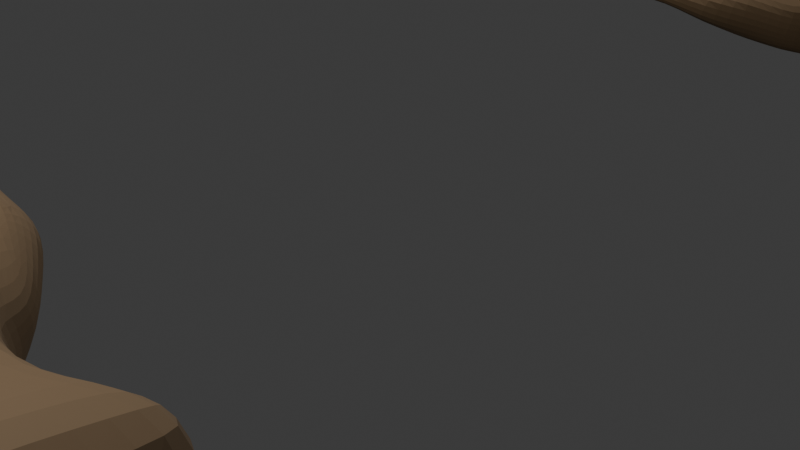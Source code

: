 # Source: hands.blend  (saved by Blender 4.5.90; exported with 4.5.12 LTS)
import bpy
from mathutils import Matrix  # noqa: F401  (used for matrix-valued properties, if any)

bpy.ops.wm.read_factory_settings(use_empty=True)
scene = bpy.context.scene
scene.name = 'Scene'

# ---- collections
col_collection = bpy.data.collections.new('Collection'); scene.collection.children.link(col_collection)

# ---- materials (node trees are filled in below, after node groups)
mat_material = bpy.data.materials.new('Material')
mat_material.alpha_threshold = 0.0
mat_material.roughness = 0.5
mat_material.line_color = (0.0, 0.0, 0.0, 1.0)

# ---- material node trees
mat_material.use_nodes = True; mat_material.node_tree.nodes.clear()
_N = mat_material.node_tree.nodes; _L = mat_material.node_tree.links
n0 = _N.new('ShaderNodeOutputMaterial'); n0.name = 'Material Output'; n0.location = (200, 100)
n1 = _N.new('ShaderNodeBsdfPrincipled'); n1.name = 'Principled BSDF'; n1.location = (-184, 218)
n1.inputs[0].default_value = (0.1964, 0.1239, 0.06038, 1.0)
n1.inputs[2].default_value = 0.8564
n1.inputs[3].default_value = 1.45
n1.inputs[13].default_value = 0.6818
_L.new(n1.outputs[0], n0.inputs[0])
n0.is_active_output = True

# ---- world
world_world = bpy.data.worlds.new('World'); scene.world = world_world
world_world.use_nodes = True; world_world.node_tree.nodes.clear()
_N = world_world.node_tree.nodes; _L = world_world.node_tree.links
n0 = _N.new('ShaderNodeOutputWorld'); n0.name = 'World Output'; n0.location = (200, 100)
n1 = _N.new('ShaderNodeBackground'); n1.name = 'Background'; n1.location = (-200, 100)
n1.inputs[0].default_value = (0.05088, 0.05088, 0.05088, 1.0)
_L.new(n1.outputs[0], n0.inputs[0])
n0.is_active_output = True
world_world.color = (0.05088, 0.05088, 0.05088)
world_world.sun_shadow_jitter_overblur = 0.0

# ---- cameras
cam_camera = bpy.data.cameras.new('Camera')
cam_camera.clip_end = 100.0
cam_camera.ortho_scale = 7.314

# ---- lights
light_light = bpy.data.lights.new('Light', 'POINT')
light_light.energy = 1000.0
light_light.shadow_soft_size = 0.1

# ---- meshes
me_cube = bpy.data.meshes.new('Cube')
me_cube.from_pydata([(2.663, 7.047, 0.352), (2.642, 7.047, -0.4633), (2.663, 5.047, 0.352), (2.642, 5.047, -0.4633), (-0.0353, 7.398, 0.5954), (-0.007085, 7.385, -0.2958), (-0.04037, 5.047, 0.5954), (-0.01397, 5.047, -0.2958), (0.06338, 6.263, -0.3259), (1.146, 7.341, -0.3425), (2.663, 7.342, -0.1022), (0.06921, 4.827, 0.0752), (2.663, 5.047, -0.1022), (-0.04037, 7.521, -0.155), (0.6082, 4.854, 0.4895), (2.663, 6.047, 0.352), (0.5818, 4.854, -0.2839), (0.03476, 6.257, 0.634), (1.173, 7.341, 0.352), (2.642, 6.047, -0.4633), (1.173, 7.637, -0.1022), (1.146, 6.047, -0.3425), (-0.2353, 6.288, -0.1632), (0.9061, 4.865, -0.1022), (1.173, 6.047, 0.5679), (3.73, 7.607, -0.1022), (3.73, 7.607, -0.7858), (3.73, 4.486, -0.1022), (3.73, 4.486, -0.7858), (3.73, 6.047, 1.008), (3.73, 4.486, 0.5814), (3.73, 6.047, -1.212), (3.73, 7.607, 0.5814), (4.249, 6.047, -0.1022), (1.47, 4.809, -0.4755), (1.771, 7.341, 0.352), (1.792, 7.341, -0.5341), (1.45, 4.809, 0.5206), (1.771, 7.637, -0.1022), (1.939, 6.047, -0.5341), (1.918, 6.047, 0.352), (0.5674, 7.194, -0.4816), (0.5865, 4.899, 0.352), (0.5674, 4.899, -0.2068), (0.5865, 7.371, 0.352), (0.5674, 7.594, -0.1022), (0.5674, 6.047, -0.4816), (1.204, 4.915, 0.1207), (0.5865, 6.116, 0.5679), (0.09564, 6.926, 0.634), (2.642, 6.547, -0.4633), (-0.01397, 6.91, -0.2958), (2.663, 6.547, 0.352), (1.146, 6.694, -0.3425), (0.09564, 6.926, -0.1702), (1.173, 6.694, 0.5679), (3.73, 6.827, -1.065), (3.73, 6.827, 0.8608), (4.249, 6.827, -0.1022), (1.918, 6.694, 0.352), (1.939, 6.694, -0.5341), (0.5865, 6.728, 0.5679), (0.5674, 6.62, -0.4816), (0.05063, 5.632, -0.2958), (2.663, 5.547, 0.352), (0.02476, 5.626, 0.5954), (2.642, 5.547, -0.4633), (1.146, 5.399, -0.3425), (0.02476, 5.626, -0.155), (1.173, 5.399, 0.5679), (3.73, 5.266, 0.8608), (3.73, 5.266, -1.065), (4.249, 5.266, -0.1022), (1.918, 5.399, 0.352), (1.939, 5.399, -0.5341), (0.5674, 5.473, -0.4816), (0.5865, 5.473, 0.5679), (-0.04055, 7.439, -0.155), (1.921, 4.995, 0.352), (1.923, 4.998, -0.4886), (1.904, 4.88, -0.1022), (1.178, 4.342, 0.2727), (0.8681, 4.219, 0.3269), (1.323, 4.288, -0.003158), (0.7443, 3.968, 0.09647), (0.6459, 4.044, -0.1708), (1.113, 4.46, -0.3338), (1.784, 4.646, 0.06959), (1.629, 4.531, -0.1436), (1.565, 4.649, -0.4116), (-0.2104, 4.623, 0.04951), (-0.03732, 4.492, 0.01076), (-0.132, 4.681, 0.3847), (0.1072, 4.081, 0.1221), (0.02672, 4.051, 0.05889), (0.1004, 4.233, 0.38), (-0.9129, 4.118, 0.2209), (-0.7906, 4.149, -0.1059), (-0.8564, 4.16, 0.299), (-0.757, 3.808, 0.2055), (-0.8285, 3.786, 0.01142), (-0.6808, 3.862, 0.3882), (1.061, 4.504, 0.5131), (1.278, 4.611, 0.4576), (0.03445, 4.409, 0.3825), (0.7358, 4.445, 0.5193), (-0.9226, 7.028, 0.2737), (-0.9254, 7.493, 0.2737), (-0.8972, 7.48, -0.2681), (-0.8962, 7.028, -0.2681), (-0.9226, 7.028, -0.06236), (-0.9307, 7.534, -0.06236), (-1.466, 7.102, 0.1139), (-1.492, 7.533, 0.1139), (-1.464, 7.519, -0.2046), (-1.44, 7.104, -0.2046), (-1.466, 7.102, -0.09806), (-1.495, 7.575, -0.09806), (-2.065, 7.055, 0.07534), (-2.091, 7.487, 0.07534), (-2.063, 7.473, -0.288), (-2.039, 7.057, -0.288), (-2.065, 7.055, -0.1366), (-2.094, 7.528, -0.1366), (-1.456, 6.915, -0.1583), (-1.456, 6.338, -0.1583), (-1.493, 6.397, -0.07058), (-1.425, 6.323, 0.4064), (-1.425, 6.9, 0.4064), (-1.425, 6.9, -0.06426), (-2.33, 6.904, -0.2896), (-2.33, 6.431, -0.2896), (-2.35, 6.431, -0.1202), (-2.35, 6.431, 0.06798), (-2.35, 6.904, 0.06798), (-2.35, 6.904, -0.1202), (-2.919, 6.876, -0.3602), (-2.919, 6.399, -0.3602), (-2.944, 6.399, -0.1534), (-2.944, 6.399, 0.07627), (-2.944, 6.876, 0.07627), (-2.944, 6.876, -0.1534), (-2.02, 5.75, 0.3812), (-2.01, 6.233, 0.4197), (-2.02, 5.75, 0.07853), (-1.956, 6.264, 0.0703), (-1.981, 6.239, -0.2967), (-1.994, 5.755, -0.2666), (-2.724, 5.798, 0.2095), (-2.714, 6.207, 0.231), (-2.724, 5.706, 0.04952), (-2.66, 6.367, 0.0413), (-2.686, 6.263, -0.1679), (-2.699, 5.795, -0.1511), (-3.309, 5.901, 0.2428), (-3.302, 6.198, 0.2709), (-3.309, 5.833, 0.02277), (-3.263, 6.314, 0.01678), (-3.281, 6.239, -0.2501), (-3.291, 5.899, -0.2282), (-1.781, 5.611, -0.2748), (-1.846, 5.076, -0.2748), (-1.872, 5.074, -0.002658), (-1.872, 5.076, 0.2497), (-1.807, 5.605, 0.2497), (-1.807, 5.605, -0.002658), (-2.695, 5.722, -0.3182), (-2.76, 5.188, -0.3182), (-2.786, 5.185, -0.04602), (-2.786, 5.188, 0.2063), (-2.721, 5.717, 0.2063), (-2.721, 5.717, -0.04602)], [], [(76, 65, 6, 42), (47, 42, 6, 11), (5, 51, 109, 108), (74, 66, 3, 79, 34), (2, 12, 27, 30), (38, 35, 0, 10), (36, 38, 10, 1), (41, 45, 20, 9), (45, 44, 18, 20), (64, 2, 30, 70), (50, 1, 26, 56), (1, 10, 25, 26), (75, 67, 16, 43), (62, 53, 21, 46), (60, 50, 19, 39), (4, 77, 111, 107), (22, 8, 146, 145), (63, 68, 144, 147), (43, 47, 11, 7), (16, 34, 86, 85), (23, 16, 91, 90), (73, 69, 14, 37), (59, 55, 24, 40), (61, 49, 17, 48), (72, 70, 30, 27), (71, 72, 27, 28), (56, 58, 33, 31), (58, 57, 29, 33), (10, 0, 32, 25), (66, 19, 31, 71), (52, 15, 29, 57), (12, 3, 28, 27), (52, 59, 40, 15), (64, 73, 37, 78, 2), (12, 2, 78, 80), (3, 12, 80, 79), (53, 60, 39, 21), (9, 20, 38, 36), (20, 18, 35, 38), (67, 74, 34, 16), (55, 61, 48, 24), (16, 23, 47, 43), (51, 62, 46, 8), (63, 75, 43, 7), (13, 4, 44, 45), (5, 13, 45, 41), (23, 14, 42, 47), (69, 76, 42, 14), (5, 41, 62, 51), (18, 44, 61, 55), (9, 36, 60, 53), (0, 35, 59, 52), (0, 52, 57, 32), (25, 32, 57, 58), (26, 25, 58, 56), (44, 4, 49, 61), (35, 18, 55, 59), (49, 54, 129, 128), (36, 1, 50, 60), (41, 9, 53, 62), (19, 50, 56, 31), (22, 17, 127, 126), (24, 48, 76, 69), (8, 46, 75, 63), (21, 39, 74, 67), (15, 40, 73, 64), (3, 66, 71, 28), (31, 33, 72, 71), (33, 29, 70, 72), (40, 24, 69, 73), (7, 11, 162, 161), (68, 63, 160, 165), (46, 21, 67, 75), (15, 64, 70, 29), (39, 19, 66, 74), (48, 17, 65, 76), (77, 4, 13), (5, 77, 13), (34, 79, 89, 86), (80, 78, 87, 88), (86, 83, 84, 85), (83, 81, 82, 84), (88, 87, 81, 83), (89, 88, 83, 86), (37, 14, 102, 103), (79, 80, 88, 89), (78, 37, 103, 87), (82, 105, 104, 95), (93, 95, 101, 99), (90, 91, 97, 96), (84, 82, 95, 93), (16, 85, 94, 91), (14, 23, 90, 92), (85, 84, 93, 94), (96, 97, 100, 99), (98, 96, 99, 101), (92, 90, 96, 98), (95, 104, 98, 101), (91, 94, 100, 97), (94, 93, 99, 100), (103, 102, 82, 81), (104, 105, 14, 92), (105, 82, 102), (14, 105, 102), (110, 106, 112, 116), (107, 111, 117, 113), (54, 49, 106, 110), (77, 5, 108, 111), (49, 4, 107, 106), (51, 54, 110, 109), (115, 116, 122, 121), (117, 114, 120, 123), (108, 109, 115, 114), (111, 108, 114, 117), (109, 110, 116, 115), (106, 107, 113, 112), (122, 118, 119, 123), (121, 122, 123, 120), (112, 113, 119, 118), (113, 117, 123, 119), (116, 112, 118, 122), (114, 115, 121, 120), (124, 125, 131, 130), (126, 127, 133, 132), (54, 51, 124, 129), (8, 22, 126, 125), (51, 8, 125, 124), (17, 49, 128, 127), (131, 132, 138, 137), (133, 134, 140, 139), (129, 124, 130, 135), (127, 128, 134, 133), (125, 126, 132, 131), (128, 129, 135, 134), (137, 138, 141, 136), (138, 139, 140, 141), (134, 135, 141, 140), (132, 133, 139, 138), (130, 131, 137, 136), (135, 130, 136, 141), (146, 147, 153, 152), (147, 144, 150, 153), (68, 65, 142, 144), (8, 63, 147, 146), (65, 17, 143, 142), (17, 22, 145, 143), (149, 151, 157, 155), (150, 148, 154, 156), (145, 146, 152, 151), (142, 143, 149, 148), (144, 142, 148, 150), (143, 145, 151, 149), (159, 156, 157, 158), (156, 154, 155, 157), (153, 150, 156, 159), (152, 153, 159, 158), (151, 152, 158, 157), (148, 149, 155, 154), (163, 164, 170, 169), (164, 165, 171, 170), (63, 7, 161, 160), (6, 65, 164, 163), (65, 68, 165, 164), (11, 6, 163, 162), (168, 169, 170, 171), (167, 168, 171, 166), (162, 163, 169, 168), (165, 160, 166, 171), (161, 162, 168, 167), (160, 161, 167, 166), (98, 104, 92), (87, 103, 81)])
_uv = me_cube.uv_layers.new(name='UVMap')
_uv.uv.foreach_set('vector', [0.8125, 0.6875, 0.875, 0.6875, 0.875, 0.75, 0.8125, 0.75, 0.5, 0.9375, 0.625, 0.9375, 0.625, 1.0, 0.5, 1.0, 0.125, 0.5, 0.125, 0.5625, 0.125, 0.5625, 0.125, 0.5, 0.3125, 0.6875, 0.375, 0.6875, 0.375, 0.75, 0.3527, 0.75, 0.3125, 0.75, 0.625, 0.75, 0.5, 0.75, 0.5, 0.75, 0.625, 0.75, 0.5, 0.4375, 0.625, 0.4375, 0.625, 0.5, 0.5, 0.5, 0.375, 0.4375, 0.5, 0.4375, 0.5, 0.5, 0.375, 0.5, 0.375, 0.3125, 0.5, 0.3125, 0.5, 0.375, 0.375, 0.375, 0.5, 0.3125, 0.625, 0.3125, 0.625, 0.375, 0.5, 0.375, 0.625, 0.6875, 0.625, 0.75, 0.625, 0.75, 0.625, 0.6875, 0.375, 0.5625, 0.375, 0.5, 0.375, 0.5, 0.375, 0.5625, 0.375, 0.5, 0.5, 0.5, 0.5, 0.5, 0.375, 0.5, 0.1875, 0.6875, 0.25, 0.6875, 0.25, 0.75, 0.1875, 0.75, 0.1875, 0.5625, 0.25, 0.5625, 0.25, 0.625, 0.1875, 0.625, 0.3125, 0.5625, 0.375, 0.5625, 0.375, 0.625, 0.3125, 0.625, 0.625, 0.25, 0.5, 0.2254, 0.5, 0.2254, 0.625, 0.25, 0.5, 0.125, 0.375, 0.125, 0.375, 0.125, 0.5, 0.125, 0.375, 0.0625, 0.5, 0.0625, 0.5, 0.0625, 0.375, 0.0625, 0.375, 0.9375, 0.5, 0.9375, 0.5, 1.0, 0.375, 1.0, 0.25, 0.75, 0.3125, 0.75, 0.3125, 0.75, 0.25, 0.75, 0.5, 0.875, 0.375, 0.875, 0.375, 0.875, 0.5, 0.875, 0.6875, 0.6875, 0.75, 0.6875, 0.75, 0.75, 0.6875, 0.75, 0.6875, 0.5625, 0.75, 0.5625, 0.75, 0.625, 0.6875, 0.625, 0.8125, 0.5625, 0.875, 0.5625, 0.875, 0.625, 0.8125, 0.625, 0.5, 0.6875, 0.625, 0.6875, 0.625, 0.75, 0.5, 0.75, 0.375, 0.6875, 0.5, 0.6875, 0.5, 0.75, 0.375, 0.75, 0.375, 0.5625, 0.5, 0.5625, 0.5, 0.625, 0.375, 0.625, 0.5, 0.5625, 0.625, 0.5625, 0.625, 0.625, 0.5, 0.625, 0.5, 0.5, 0.625, 0.5, 0.625, 0.5, 0.5, 0.5, 0.375, 0.6875, 0.375, 0.625, 0.375, 0.625, 0.375, 0.6875, 0.625, 0.5625, 0.625, 0.625, 0.625, 0.625, 0.625, 0.5625, 0.5, 0.75, 0.375, 0.75, 0.375, 0.75, 0.5, 0.75, 0.625, 0.5625, 0.6875, 0.5625, 0.6875, 0.625, 0.625, 0.625, 0.625, 0.6875, 0.6875, 0.6875, 0.6875, 0.75, 0.6479, 0.75, 0.625, 0.75, 0.5, 0.75, 0.625, 0.75, 0.625, 0.7729, 0.5, 0.7744, 0.375, 0.75, 0.5, 0.75, 0.5, 0.7744, 0.375, 0.7723, 0.25, 0.5625, 0.3125, 0.5625, 0.3125, 0.625, 0.25, 0.625, 0.375, 0.375, 0.5, 0.375, 0.5, 0.4375, 0.375, 0.4375, 0.5, 0.375, 0.625, 0.375, 0.625, 0.4375, 0.5, 0.4375, 0.25, 0.6875, 0.3125, 0.6875, 0.3125, 0.75, 0.25, 0.75, 0.75, 0.5625, 0.8125, 0.5625, 0.8125, 0.625, 0.75, 0.625, 0.375, 0.875, 0.5, 0.875, 0.5, 0.9375, 0.375, 0.9375, 0.125, 0.5625, 0.1875, 0.5625, 0.1875, 0.625, 0.125, 0.625, 0.125, 0.6875, 0.1875, 0.6875, 0.1875, 0.75, 0.125, 0.75, 0.5, 0.25, 0.625, 0.25, 0.625, 0.3125, 0.5, 0.3125, 0.375, 0.25, 0.5, 0.25, 0.5, 0.3125, 0.375, 0.3125, 0.5, 0.875, 0.625, 0.875, 0.625, 0.9375, 0.5, 0.9375, 0.75, 0.6875, 0.8125, 0.6875, 0.8125, 0.75, 0.75, 0.75, 0.125, 0.5, 0.1875, 0.5, 0.1875, 0.5625, 0.125, 0.5625, 0.75, 0.5, 0.8125, 0.5, 0.8125, 0.5625, 0.75, 0.5625, 0.25, 0.5, 0.3125, 0.5, 0.3125, 0.5625, 0.25, 0.5625, 0.625, 0.5, 0.6875, 0.5, 0.6875, 0.5625, 0.625, 0.5625, 0.625, 0.5, 0.625, 0.5625, 0.625, 0.5625, 0.625, 0.5, 0.5, 0.5, 0.625, 0.5, 0.625, 0.5625, 0.5, 0.5625, 0.375, 0.5, 0.5, 0.5, 0.5, 0.5625, 0.375, 0.5625, 0.8125, 0.5, 0.875, 0.5, 0.875, 0.5625, 0.8125, 0.5625, 0.6875, 0.5, 0.75, 0.5, 0.75, 0.5625, 0.6875, 0.5625, 0.625, 0.1875, 0.5, 0.1875, 0.5, 0.1875, 0.625, 0.1875, 0.3125, 0.5, 0.375, 0.5, 0.375, 0.5625, 0.3125, 0.5625, 0.1875, 0.5, 0.25, 0.5, 0.25, 0.5625, 0.1875, 0.5625, 0.375, 0.625, 0.375, 0.5625, 0.375, 0.5625, 0.375, 0.625, 0.5, 0.125, 0.625, 0.125, 0.625, 0.125, 0.5, 0.125, 0.75, 0.625, 0.8125, 0.625, 0.8125, 0.6875, 0.75, 0.6875, 0.125, 0.625, 0.1875, 0.625, 0.1875, 0.6875, 0.125, 0.6875, 0.25, 0.625, 0.3125, 0.625, 0.3125, 0.6875, 0.25, 0.6875, 0.625, 0.625, 0.6875, 0.625, 0.6875, 0.6875, 0.625, 0.6875, 0.375, 0.75, 0.375, 0.6875, 0.375, 0.6875, 0.375, 0.75, 0.375, 0.625, 0.5, 0.625, 0.5, 0.6875, 0.375, 0.6875, 0.5, 0.625, 0.625, 0.625, 0.625, 0.6875, 0.5, 0.6875, 0.6875, 0.625, 0.75, 0.625, 0.75, 0.6875, 0.6875, 0.6875, 0.375, 1.0, 0.5, 1.0, 0.5, 1.0, 0.375, 1.0, 0.5, 0.0625, 0.375, 0.0625, 0.375, 0.0625, 0.5, 0.0625, 0.1875, 0.625, 0.25, 0.625, 0.25, 0.6875, 0.1875, 0.6875, 0.625, 0.625, 0.625, 0.6875, 0.625, 0.6875, 0.625, 0.625, 0.3125, 0.625, 0.375, 0.625, 0.375, 0.6875, 0.3125, 0.6875, 0.8125, 0.625, 0.875, 0.625, 0.875, 0.6875, 0.8125, 0.6875, 0.5, 0.2254, 0.625, 0.25, 0.5, 0.25, 0.375, 0.25, 0.5, 0.2254, 0.5, 0.25, 0.3125, 0.75, 0.3527, 0.75, 0.3527, 0.75, 0.3125, 0.75, 0.5, 0.7744, 0.625, 0.7729, 0.625, 0.7729, 0.5, 0.7744, 0.375, 0.8125, 0.5, 0.8125, 0.5, 0.875, 0.375, 0.875, 0.5, 0.8125, 0.625, 0.8125, 0.625, 0.875, 0.5, 0.875, 0.5, 0.7744, 0.625, 0.7729, 0.625, 0.8125, 0.5, 0.8125, 0.375, 0.7723, 0.5, 0.7744, 0.5, 0.8125, 0.375, 0.8125, 0.6875, 0.75, 0.75, 0.75, 0.75, 0.75, 0.6875, 0.75, 0.375, 0.7723, 0.5, 0.7744, 0.5, 0.7744, 0.375, 0.7723, 0.6479, 0.75, 0.6875, 0.75, 0.6875, 0.75, 0.6479, 0.75, 0.75, 0.75, 0.75, 0.75, 0.75, 0.75, 0.75, 0.75, 0.5, 0.875, 0.625, 0.875, 0.625, 0.875, 0.5, 0.875, 0.5, 0.875, 0.375, 0.875, 0.375, 0.875, 0.5, 0.875, 0.5, 0.875, 0.625, 0.875, 0.625, 0.875, 0.5, 0.875, 0.25, 0.75, 0.25, 0.75, 0.25, 0.75, 0.25, 0.75, 0.625, 0.875, 0.5, 0.875, 0.5, 0.875, 0.625, 0.875, 0.375, 0.875, 0.5, 0.875, 0.5, 0.875, 0.375, 0.875, 0.5, 0.875, 0.375, 0.875, 0.375, 0.875, 0.5, 0.875, 0.625, 0.875, 0.5, 0.875, 0.5, 0.875, 0.625, 0.875, 0.625, 0.875, 0.5, 0.875, 0.5, 0.875, 0.625, 0.875, 0.75, 0.75, 0.75, 0.75, 0.75, 0.75, 0.75, 0.75, 0.25, 0.75, 0.25, 0.75, 0.25, 0.75, 0.25, 0.75, 0.375, 0.875, 0.5, 0.875, 0.5, 0.875, 0.375, 0.875, 0.6875, 0.75, 0.75, 0.75, 0.75, 0.75, 0.6875, 0.75, 0.75, 0.75, 0.75, 0.75, 0.75, 0.75, 0.75, 0.75, 0.75, 0.75, 0.75, 0.75, 0.75, 0.75, 0.75, 0.75, 0.75, 0.75, 0.75, 0.75, 0.5, 0.1875, 0.625, 0.1875, 0.625, 0.1875, 0.5, 0.1875, 0.625, 0.25, 0.5, 0.2254, 0.5, 0.2254, 0.625, 0.25, 0.5, 0.1875, 0.625, 0.1875, 0.625, 0.1875, 0.5, 0.1875, 0.5, 0.2254, 0.375, 0.25, 0.375, 0.25, 0.5, 0.2254, 0.875, 0.5625, 0.875, 0.5, 0.875, 0.5, 0.875, 0.5625, 0.375, 0.1875, 0.5, 0.1875, 0.5, 0.1875, 0.375, 0.1875, 0.375, 0.1875, 0.5, 0.1875, 0.5, 0.1875, 0.375, 0.1875, 0.5, 0.2254, 0.375, 0.25, 0.375, 0.25, 0.5, 0.2254, 0.125, 0.5, 0.125, 0.5625, 0.125, 0.5625, 0.125, 0.5, 0.5, 0.2254, 0.375, 0.25, 0.375, 0.25, 0.5, 0.2254, 0.375, 0.1875, 0.5, 0.1875, 0.5, 0.1875, 0.375, 0.1875, 0.875, 0.5625, 0.875, 0.5, 0.875, 0.5, 0.875, 0.5625, 0.5, 0.1875, 0.625, 0.1875, 0.625, 0.25, 0.5, 0.2254, 0.375, 0.1875, 0.5, 0.1875, 0.5, 0.2254, 0.375, 0.25, 0.875, 0.5625, 0.875, 0.5, 0.875, 0.5, 0.875, 0.5625, 0.625, 0.25, 0.5, 0.2254, 0.5, 0.2254, 0.625, 0.25, 0.5, 0.1875, 0.625, 0.1875, 0.625, 0.1875, 0.5, 0.1875, 0.125, 0.5, 0.125, 0.5625, 0.125, 0.5625, 0.125, 0.5, 0.125, 0.5625, 0.125, 0.625, 0.125, 0.625, 0.125, 0.5625, 0.5, 0.125, 0.625, 0.125, 0.625, 0.125, 0.5, 0.125, 0.5, 0.1875, 0.375, 0.1875, 0.375, 0.1875, 0.5, 0.1875, 0.375, 0.125, 0.5, 0.125, 0.5, 0.125, 0.375, 0.125, 0.125, 0.5625, 0.125, 0.625, 0.125, 0.625, 0.125, 0.5625, 0.875, 0.625, 0.875, 0.5625, 0.875, 0.5625, 0.875, 0.625, 0.375, 0.125, 0.5, 0.125, 0.5, 0.125, 0.375, 0.125, 0.875, 0.625, 0.875, 0.5625, 0.875, 0.5625, 0.875, 0.625, 0.5, 0.1875, 0.375, 0.1875, 0.375, 0.1875, 0.5, 0.1875, 0.875, 0.625, 0.875, 0.5625, 0.875, 0.5625, 0.875, 0.625, 0.375, 0.125, 0.5, 0.125, 0.5, 0.125, 0.375, 0.125, 0.625, 0.1875, 0.5, 0.1875, 0.5, 0.1875, 0.625, 0.1875, 0.375, 0.125, 0.5, 0.125, 0.5, 0.1875, 0.375, 0.1875, 0.5, 0.125, 0.625, 0.125, 0.625, 0.1875, 0.5, 0.1875, 0.625, 0.1875, 0.5, 0.1875, 0.5, 0.1875, 0.625, 0.1875, 0.5, 0.125, 0.625, 0.125, 0.625, 0.125, 0.5, 0.125, 0.125, 0.5625, 0.125, 0.625, 0.125, 0.625, 0.125, 0.5625, 0.5, 0.1875, 0.375, 0.1875, 0.375, 0.1875, 0.5, 0.1875, 0.125, 0.625, 0.125, 0.6875, 0.125, 0.6875, 0.125, 0.625, 0.375, 0.0625, 0.5, 0.0625, 0.5, 0.0625, 0.375, 0.0625, 0.5, 0.0625, 0.625, 0.0625, 0.625, 0.0625, 0.5, 0.0625, 0.125, 0.625, 0.125, 0.6875, 0.125, 0.6875, 0.125, 0.625, 0.875, 0.6875, 0.875, 0.625, 0.875, 0.625, 0.875, 0.6875, 0.625, 0.125, 0.5, 0.125, 0.5, 0.125, 0.625, 0.125, 0.625, 0.125, 0.5, 0.125, 0.5, 0.125, 0.625, 0.125, 0.5, 0.0625, 0.625, 0.0625, 0.625, 0.0625, 0.5, 0.0625, 0.5, 0.125, 0.375, 0.125, 0.375, 0.125, 0.5, 0.125, 0.875, 0.6875, 0.875, 0.625, 0.875, 0.625, 0.875, 0.6875, 0.5, 0.0625, 0.625, 0.0625, 0.625, 0.0625, 0.5, 0.0625, 0.625, 0.125, 0.5, 0.125, 0.5, 0.125, 0.625, 0.125, 0.375, 0.0625, 0.5, 0.0625, 0.5, 0.125, 0.375, 0.125, 0.5, 0.0625, 0.625, 0.0625, 0.625, 0.125, 0.5, 0.125, 0.375, 0.0625, 0.5, 0.0625, 0.5, 0.0625, 0.375, 0.0625, 0.125, 0.625, 0.125, 0.6875, 0.125, 0.6875, 0.125, 0.625, 0.5, 0.125, 0.375, 0.125, 0.375, 0.125, 0.5, 0.125, 0.875, 0.6875, 0.875, 0.625, 0.875, 0.625, 0.875, 0.6875, 0.875, 0.75, 0.875, 0.6875, 0.875, 0.6875, 0.875, 0.75, 0.625, 0.0625, 0.5, 0.0625, 0.5, 0.0625, 0.625, 0.0625, 0.125, 0.6875, 0.125, 0.75, 0.125, 0.75, 0.125, 0.6875, 0.875, 0.75, 0.875, 0.6875, 0.875, 0.6875, 0.875, 0.75, 0.625, 0.0625, 0.5, 0.0625, 0.5, 0.0625, 0.625, 0.0625, 0.5, 1.0, 0.625, 1.0, 0.625, 1.0, 0.5, 1.0, 0.5, 0.0, 0.625, 0.0, 0.625, 0.0625, 0.5, 0.0625, 0.375, 0.0, 0.5, 0.0, 0.5, 0.0625, 0.375, 0.0625, 0.5, 1.0, 0.625, 1.0, 0.625, 1.0, 0.5, 1.0, 0.5, 0.0625, 0.375, 0.0625, 0.375, 0.0625, 0.5, 0.0625, 0.375, 1.0, 0.5, 1.0, 0.5, 1.0, 0.375, 1.0, 0.125, 0.6875, 0.125, 0.75, 0.125, 0.75, 0.125, 0.6875, 0.75, 0.75, 0.75, 0.75, 0.75, 0.75, 0.6479, 0.75, 0.6875, 0.75, 0.6875, 0.75])
me_cube.materials.append(mat_material)
me_cube.use_mirror_x = True
me_cube.use_mirror_vertex_groups = False
me_cube.update()
arm_metarig_001 = bpy.data.armatures.new('metarig.001')  # bones are not reproduced

# ---- objects
ob_cube = bpy.data.objects.new('Cube', me_cube)
ob_light = bpy.data.objects.new('Light', light_light)
ob_camera = bpy.data.objects.new('Camera', cam_camera)
ob_metarig = bpy.data.objects.new('metarig', arm_metarig_001)
ob_light_001 = bpy.data.objects.new('Light.001', light_light)

# ---- transforms, parenting, visibility, modifiers, constraints
ob_cube.parent = ob_metarig
ob_cube.matrix_parent_inverse = Matrix(((1.0, -0.0, -0.0, -3.548), (-0.0, 1.0, 0.0, 2.45), (-0.0, -0.0, 1.0, -2.627), (-0.0, 0.0, -0.0, 1.0)))
ob_cube.location = (0.0, 0.0, 1.486)
ob_cube.lock_rotations_4d = False
ob_cube.empty_display_type = 'ARROWS'
ob_cube.lineart.crease_threshold = 0.0
ob_cube.use_mesh_mirror_x = True
_vg = ob_cube.vertex_groups.new(name='Кость')
for _i, _w in zip([0, 1, 2, 3, 9, 10, 12, 15, 18, 19, 20, 25, 26, 27, 28, 29, 30, 31, 32, 33, 35, 36, 38, 39, 40, 50, 52, 56, 57, 58, 59, 60, 64, 66, 70, 71, 72, 73, 74, 78, 79, 80], [0.8009, 0.8081, 0.7639, 0.7596, 0.02777, 0.7893, 0.7569, 0.8907, 0.02683, 0.9031, 0.03551, 0.9343, 0.9324, 0.919, 0.9129, 0.9717, 0.9115, 0.9736, 0.9295, 0.9974, 0.1819, 0.185, 0.1795, 0.07023, 0.08459, 0.8593, 0.8516, 0.9584, 0.9562, 0.9724, 0.151, 0.1552, 0.8153, 0.7887, 0.9414, 0.9411, 0.9593, 0.06336, 0.1113, 0.09384, 0.1366, 0.1023]): _vg.add([_i], _w, 'REPLACE')
_vg = ob_cube.vertex_groups.new(name='Кость.001')
for _i, _w in zip([0, 1, 9, 10, 15, 18, 19, 20, 21, 24, 26, 32, 35, 36, 38, 39, 40, 50, 52, 53, 55, 59, 60, 64, 66, 73, 74], [0.07936, 0.06958, 0.03207, 0.06519, 0.07176, 0.04574, 0.06373, 0.03361, 0.03539, 0.08377, 0.00202, 0.006471, 0.1957, 0.2192, 0.1456, 0.8018, 0.7362, 0.08945, 0.08909, 0.04811, 0.06861, 0.5827, 0.5823, 0.01527, 0.04551, 0.1005, 0.1145]): _vg.add([_i], _w, 'REPLACE')
_vg = ob_cube.vertex_groups.new(name='Кость.002')
for _i, _w in zip([2, 3, 12, 27, 28, 30, 34, 37, 39, 40, 64, 66, 67, 69, 70, 71, 73, 74, 78, 79, 80, 86, 87, 88, 89, 103], [0.1408, 0.127, 0.1287, 0.03862, 0.04586, 0.05066, 0.1656, 0.1658, 0.03741, 0.07643, 0.1072, 0.152, 0.05876, 0.1325, 0.01457, 0.01986, 0.6558, 0.5464, 0.6025, 0.3159, 0.4223, 0.007808, 0.1459, 0.1051, 0.1092, 0.008871]): _vg.add([_i], _w, 'REPLACE')
_vg = ob_cube.vertex_groups.new(name='Кость.003')
for _i, _w in zip([2, 3, 12, 14, 16, 23, 27, 28, 34, 37, 42, 43, 47, 64, 67, 69, 73, 74, 75, 78, 79, 80, 81, 82, 83, 84, 85, 86, 87, 88, 89, 102, 103, 105], [0.06652, 0.08217, 0.09106, 0.1322, 0.586, 0.2426, 0.00126, 0.001013, 0.745, 0.664, 0.1191, 0.2443, 0.4807, 0.0112, 0.1161, 0.0411, 0.1054, 0.1349, 0.02057, 0.25, 0.4957, 0.447, 0.741, 0.09331, 0.5729, 0.07394, 0.1091, 0.7786, 0.7564, 0.7942, 0.8053, 0.4633, 0.8096, 0.06696]): _vg.add([_i], _w, 'REPLACE')
_vg = ob_cube.vertex_groups.new(name='Кость.004')
for _i, _w in zip([14, 16, 23, 37, 42, 43, 47, 69, 76, 81, 82, 83, 84, 85, 86, 87, 88, 89, 90, 92, 93, 95, 102, 103, 104, 105], [0.6877, 0.21, 0.608, 0.09435, 0.2647, 0.1029, 0.2867, 0.1015, 0.04094, 0.2263, 0.8721, 0.397, 0.8407, 0.7795, 0.1535, 0.05646, 0.0628, 0.01976, 0.001853, 0.03158, 0.009728, 0.01393, 0.5099, 0.1386, 0.03687, 0.8243]): _vg.add([_i], _w, 'REPLACE')
_vg = ob_cube.vertex_groups.new(name='Кость.005')
for _i, _w in zip([14, 16, 23, 82, 84, 85, 90, 91, 92, 93, 94, 95, 96, 97, 98, 99, 100, 101, 104, 105], [0.01031, 0.01538, 0.05366, 0.006616, 0.07855, 0.09172, 0.9591, 0.9547, 0.9443, 0.9678, 0.9795, 0.9644, 1.001, 0.9976, 0.9944, 0.9999, 0.9992, 0.9975, 0.9498, 0.08649]): _vg.add([_i], _w, 'REPLACE')
_vg = ob_cube.vertex_groups.new(name='Кость.006')
for _i, _w in zip([0, 1, 4, 5, 9, 10, 13, 18, 20, 21, 24, 25, 26, 32, 35, 36, 38, 40, 41, 44, 45, 46, 48, 49, 50, 51, 52, 53, 55, 59, 60, 61, 62, 77], [0.1077, 0.1122, 0.05587, 0.06453, 0.8576, 0.1351, 0.1291, 0.8508, 0.855, 0.05856, 0.09662, 0.02468, 0.0238, 0.0238, 0.5871, 0.5653, 0.6443, 0.007699, 0.8325, 0.8472, 0.8127, 0.09771, 0.1039, 0.05467, 0.02832, 0.05603, 0.03892, 0.8289, 0.7786, 0.2111, 0.2224, 0.7801, 0.7823, 0.001433]): _vg.add([_i], _w, 'REPLACE')
_vg = ob_cube.vertex_groups.new(name='Кость.010')
for _i, _w in zip([4, 5, 8, 9, 13, 20, 41, 44, 45, 49, 51, 54, 62, 77, 106, 107, 108, 109, 110, 111, 129], [0.8114, 0.8855, 0.08488, 0.009696, 0.8334, 0.02151, 0.1221, 0.09601, 0.1516, 0.1579, 0.7837, 0.703, 0.06992, 0.8784, 0.01204, 0.02417, 0.02658, 0.0254, 0.02243, 0.01481, 0.008658]): _vg.add([_i], _w, 'REPLACE')
_vg = ob_cube.vertex_groups.new(name='Кость.011')
for _i, _w in zip([4, 5, 49, 51, 54, 77, 106, 107, 108, 109, 110, 111, 112, 113, 114, 115, 117], [0.02264, 0.003302, 0.007373, 0.01023, 0.1007, 0.07984, 0.917, 0.9261, 0.9205, 0.9223, 0.9236, 0.9248, 0.01157, 0.03502, 0.02691, 0.005186, 0.02181]): _vg.add([_i], _w, 'REPLACE')
_vg = ob_cube.vertex_groups.new(name='Кость.012')
for _i, _w in zip([106, 107, 108, 109, 110, 111, 112, 113, 114, 115, 116, 117, 118, 119, 120, 121, 122, 123], [0.00294, 0.02103, 0.02767, 0.01395, 0.006595, 0.03615, 0.9675, 0.9559, 0.96, 0.9711, 0.9749, 0.9628, 0.9974, 0.9957, 0.9968, 0.9976, 0.9989, 0.9981]): _vg.add([_i], _w, 'REPLACE')
_vg = ob_cube.vertex_groups.new(name='Кость.007')
for _i, _w in zip([4, 17, 49, 54, 61], [0.07997, 0.05438, 0.6508, 0.0709, 0.05657]): _vg.add([_i], _w, 'REPLACE')
_vg = ob_cube.vertex_groups.new(name='Кость.013')
for _i, _w in zip([8, 17, 22, 46, 51, 63, 126], [0.7029, 0.07233, 0.6153, 0.05223, 0.07909, 0.07243, 0.00077]): _vg.add([_i], _w, 'REPLACE')
_vg = ob_cube.vertex_groups.new(name='Кость.014')
for _i, _w in zip([17, 22, 54, 124, 125, 126, 127, 128, 129, 130], [0.004819, 0.1219, 0.06912, 0.9389, 0.9418, 0.9333, 0.9583, 0.9647, 0.9471, 0.001868]): _vg.add([_i], _w, 'REPLACE')
_vg = ob_cube.vertex_groups.new(name='Кость.015')
for _i, _w in zip([124, 126, 130, 131, 132, 133, 134, 135, 136, 137, 138, 139, 140, 141], [0.01122, 0.007573, 0.9732, 0.9752, 0.9806, 0.9836, 0.9787, 0.9775, 0.9974, 0.9976, 0.999, 0.9986, 0.9982, 0.9987]): _vg.add([_i], _w, 'REPLACE')
_vg = ob_cube.vertex_groups.new(name='Кость.008')
for _i, _w in zip([8, 9, 17, 21, 24, 39, 40, 46, 48, 53, 55, 59, 61, 62, 67, 69, 74, 75, 76], [0.03586, 0.000948, 0.00717, 0.8232, 0.6745, 0.04145, 0.05397, 0.7249, 0.6883, 0.0864, 0.09536, 0.007012, 0.08717, 0.1027, 0.12, 0.1187, 0.006395, 0.08643, 0.1011]): _vg.add([_i], _w, 'REPLACE')
_vg = ob_cube.vertex_groups.new(name='Кость.016')
for _i, _w in zip([6, 7, 8, 17, 22, 48, 49, 63, 65, 68, 75, 76, 160], [0.1035, 0.08094, 0.1228, 0.758, 0.1128, 0.06623, 0.07194, 0.7613, 0.8082, 0.7495, 0.04773, 0.05635, 0.01176]): _vg.add([_i], _w, 'REPLACE')
_vg = ob_cube.vertex_groups.new(name='Кость.017')
for _i, _w in zip([22, 68, 142, 143, 144, 145, 146, 147, 149, 151, 152], [0.09116, 0.08407, 0.9696, 0.9662, 0.9656, 0.9526, 0.9409, 0.9596, 0.001412, 0.02323, 0.01137]): _vg.add([_i], _w, 'REPLACE')
_vg = ob_cube.vertex_groups.new(name='Кость.018')
for _i, _w in zip([148, 149, 150, 151, 152, 153, 154, 155, 156, 157, 158, 159], [0.9788, 0.9738, 0.9793, 0.9625, 0.9683, 0.9766, 0.9979, 0.9973, 0.999, 0.9978, 0.9969, 0.998]): _vg.add([_i], _w, 'REPLACE')
_vg = ob_cube.vertex_groups.new(name='Кость.009')
for _i, _w in zip([6, 7, 11, 14, 16, 21, 23, 24, 34, 37, 42, 43, 46, 47, 48, 63, 65, 67, 69, 73, 74, 75, 76, 89], [0.0947, 0.07913, 0.4136, 0.1337, 0.1331, 0.03946, 0.0792, 0.07424, 0.06767, 0.002011, 0.472, 0.5126, 0.09165, 0.1782, 0.08677, 0.02714, 0.015, 0.6456, 0.5239, 0.06637, 0.05393, 0.7774, 0.6969, 0.002901]): _vg.add([_i], _w, 'REPLACE')
_vg = ob_cube.vertex_groups.new(name='Кость.019')
for _i, _w in zip([6, 7, 11, 42, 43, 63, 65, 68, 76], [0.762, 0.8012, 0.549, 0.08313, 0.0994, 0.09674, 0.09308, 0.02718, 0.02121]): _vg.add([_i], _w, 'REPLACE')
_vg = ob_cube.vertex_groups.new(name='Кость.020')
for _i, _w in zip([68, 160, 161, 162, 163, 164, 165, 166, 167, 169, 170], [0.07924, 0.9323, 0.9549, 0.9715, 0.9791, 0.9702, 0.9485, 0.04811, 0.03718, 0.02381, 0.05236]): _vg.add([_i], _w, 'REPLACE')
_vg = ob_cube.vertex_groups.new(name='Кость.021')
for _i, _w in zip([160, 161, 166, 167, 168, 169, 170, 171], [0.006426, 0.00178, 0.9492, 0.9555, 0.9942, 0.9627, 0.9468, 0.987]): _vg.add([_i], _w, 'REPLACE')
_vg = ob_cube.vertex_groups.new(name='hand.L')
_vg = ob_cube.vertex_groups.new(name='palm.01.L')
_vg = ob_cube.vertex_groups.new(name='f_index.01.L')
_vg = ob_cube.vertex_groups.new(name='f_index.02.L')
_vg = ob_cube.vertex_groups.new(name='f_index.03.L')
_vg = ob_cube.vertex_groups.new(name='thumb.01.L')
_vg = ob_cube.vertex_groups.new(name='thumb.02.L')
_vg = ob_cube.vertex_groups.new(name='thumb.03.L')
_vg = ob_cube.vertex_groups.new(name='palm.02.L')
_vg = ob_cube.vertex_groups.new(name='f_middle.01.L')
_vg = ob_cube.vertex_groups.new(name='f_middle.02.L')
_vg = ob_cube.vertex_groups.new(name='f_middle.03.L')
_vg = ob_cube.vertex_groups.new(name='palm.03.L')
_vg = ob_cube.vertex_groups.new(name='f_ring.01.L')
_vg = ob_cube.vertex_groups.new(name='f_ring.02.L')
_vg = ob_cube.vertex_groups.new(name='f_ring.03.L')
_vg = ob_cube.vertex_groups.new(name='palm.04.L')
_vg = ob_cube.vertex_groups.new(name='f_pinky.01.L')
_vg = ob_cube.vertex_groups.new(name='f_pinky.02.L')
_vg = ob_cube.vertex_groups.new(name='f_pinky.03.L')
_vg = ob_cube.vertex_groups.new(name='hand.R')
for _i, _w in zip([0, 1, 2, 3, 10, 12, 15, 19, 21, 24, 25, 26, 27, 28, 29, 30, 31, 32, 33, 35, 36, 38, 39, 40, 50, 52, 53, 56, 57, 58, 59, 60, 64, 66, 67, 70, 71, 72, 73, 74, 79, 80], [0.7753, 0.7753, 0.7839, 0.7845, 0.7549, 0.7757, 0.9769, 0.9223, 0.08116, 0.05588, 0.9186, 0.9145, 0.9314, 0.9239, 0.9882, 0.9265, 0.9692, 0.9186, 0.995, 0.06132, 0.1098, 0.07754, 0.7406, 0.8633, 0.8418, 0.865, 0.02061, 0.9442, 0.9564, 0.9628, 0.1216, 0.2181, 0.8621, 0.831, 0.001931, 0.96, 0.9484, 0.9681, 0.08723, 0.2433, 0.1759, 0.09135]): _vg.add([_i], _w, 'REPLACE')
_vg = ob_cube.vertex_groups.new(name='palm.01.R')
for _i, _w in zip([2, 3, 6, 7, 11, 12, 14, 16, 17, 21, 23, 24, 34, 37, 39, 40, 42, 43, 46, 47, 48, 62, 63, 64, 65, 66, 67, 68, 69, 73, 74, 75, 76, 79, 85, 86, 88, 89], [0.02293, 0.03951, 0.8456, 0.06691, 0.208, 0.009477, 0.1808, 0.2056, 0.07939, 0.1163, 0.1978, 0.07792, 0.178, 0.06969, 0.07241, 0.04716, 0.7651, 0.6193, 0.1348, 0.5421, 0.08919, 0.005444, 0.0629, 0.07841, 0.8037, 0.08692, 0.7125, 0.1236, 0.8784, 0.8072, 0.5214, 0.6667, 0.8968, 0.08238, 0.002487, 0.04352, 0.003714, 0.06869]): _vg.add([_i], _w, 'REPLACE')
_vg = ob_cube.vertex_groups.new(name='f_index.01.R')
for _i, _w in zip([6, 7, 11, 42, 43, 63, 68, 75], [0.1101, 0.7912, 0.7452, 0.01619, 0.0946, 0.09754, 0.006782, 0.007905]): _vg.add([_i], _w, 'REPLACE')
_vg = ob_cube.vertex_groups.new(name='f_index.02.R')
for _i, _w in zip([68, 160, 161, 163, 164, 165, 166, 170, 171], [0.0683, 0.7548, 0.1021, 0.07579, 0.8285, 0.8748, 0.06205, 0.05708, 0.003712]): _vg.add([_i], _w, 'REPLACE')
_vg = ob_cube.vertex_groups.new(name='f_index.03.R')
for _i, _w in zip([160, 161, 162, 163, 164, 165, 166, 167, 168, 169, 170, 171], [0.2069, 0.8829, 0.9675, 0.9151, 0.1496, 0.09284, 0.935, 0.9808, 0.9925, 0.9883, 0.9411, 0.9719]): _vg.add([_i], _w, 'REPLACE')
_vg = ob_cube.vertex_groups.new(name='thumb.01.R')
for _i, _w in zip([2, 3, 12, 14, 16, 23, 27, 28, 30, 34, 37, 43, 47, 64, 66, 67, 71, 73, 74, 78, 79, 80, 81, 82, 83, 84, 85, 86, 87, 88, 89, 102, 103], [0.1768, 0.1604, 0.1892, 0.06441, 0.08651, 0.01464, 0.05282, 0.05391, 0.05707, 0.7629, 0.8768, 0.008806, 9.93e-05, 0.05668, 0.0642, 0.09141, 0.005009, 0.1185, 0.1693, 0.967, 0.7109, 0.8765, 0.8566, 0.05886, 0.8024, 0.08092, 0.07659, 0.7737, 0.9678, 0.9218, 0.8612, 0.129, 0.9018]): _vg.add([_i], _w, 'REPLACE')
_vg = ob_cube.vertex_groups.new(name='thumb.02.R')
for _i, _w in zip([14, 16, 23, 34, 37, 42, 43, 47, 67, 69, 75, 81, 82, 83, 84, 85, 86, 88, 89, 91, 92, 93, 94, 95, 102, 103, 104, 105], [0.72, 0.6292, 0.6939, 0.03223, 0.03744, 0.168, 0.2074, 0.3886, 0.01548, 0.0323, 0.03437, 0.132, 0.9098, 0.1669, 0.8196, 0.7826, 0.1549, 0.01551, 0.03029, 0.004378, 0.02234, 0.02404, 0.002208, 0.02019, 0.849, 0.08647, 0.02607, 0.8882]): _vg.add([_i], _w, 'REPLACE')
_vg = ob_cube.vertex_groups.new(name='thumb.03.R')
for _i, _w in zip([14, 16, 23, 47, 82, 84, 85, 90, 91, 92, 93, 94, 95, 96, 97, 98, 99, 100, 101, 104, 105], [0.002119, 0.0337, 0.06313, 0.01059, 0.0007985, 0.08929, 0.1099, 0.9674, 0.9614, 0.954, 0.9594, 0.9734, 0.9619, 1.0, 0.9982, 0.9954, 1.0, 0.9993, 0.9977, 0.9589, 0.06819]): _vg.add([_i], _w, 'REPLACE')
_vg = ob_cube.vertex_groups.new(name='palm.02.R')
for _i, _w in zip([8, 17, 21, 22, 24, 39, 40, 46, 48, 49, 53, 55, 61, 62, 65, 67, 69, 74, 75, 76], [0.07147, 0.7426, 0.6306, 0.1202, 0.7881, 0.05518, 0.01461, 0.563, 0.8102, 0.05705, 0.1032, 0.0723, 0.07772, 0.1177, 0.06802, 0.09231, 0.05364, 0.008293, 0.1126, 0.06734]): _vg.add([_i], _w, 'REPLACE')
_vg = ob_cube.vertex_groups.new(name='f_middle.01.R')
for _i, _w in zip([7, 8, 17, 22, 46, 51, 54, 62, 63, 65, 68, 75, 160, 165], [0.1027, 0.6393, 0.002294, 0.1847, 0.09154, 0.09248, 0.003444, 0.007695, 0.782, 0.07778, 0.6575, 0.08895, 0.005953, 0.01806]): _vg.add([_i], _w, 'REPLACE')
_vg = ob_cube.vertex_groups.new(name='f_middle.02.R')
for _i, _w in zip([22, 68, 142, 143, 144, 145, 146, 147, 151, 152, 153], [0.1127, 0.0841, 0.9698, 0.9678, 0.9636, 0.9548, 0.9419, 0.9584, 0.02969, 0.0282, 0.01184]): _vg.add([_i], _w, 'REPLACE')
_vg = ob_cube.vertex_groups.new(name='f_middle.03.R')
for _i, _w in zip([148, 149, 150, 151, 152, 153, 154, 155, 156, 157, 158, 159], [0.9857, 0.9778, 0.9789, 0.9592, 0.9597, 0.9683, 0.9988, 0.9976, 0.9985, 0.9965, 0.994, 0.9956]): _vg.add([_i], _w, 'REPLACE')
_vg = ob_cube.vertex_groups.new(name='palm.03.R')
for _i, _w in zip([4, 17, 18, 24, 41, 44, 45, 46, 48, 49, 51, 53, 54, 55, 59, 61, 62], [0.02291, 0.06075, 0.06346, 0.05781, 0.08999, 0.05042, 0.005528, 0.09096, 0.07748, 0.7572, 0.0691, 0.06385, 0.1139, 0.7728, 0.03652, 0.8145, 0.4773]): _vg.add([_i], _w, 'REPLACE')
_vg = ob_cube.vertex_groups.new(name='f_ring.01.R')
for _i, _w in zip([8, 17, 22, 51, 54, 124, 125, 126, 127, 128, 129, 130, 131, 132, 146], [0.1279, 0.06332, 0.5107, 0.02748, 0.0932, 0.9626, 0.9568, 0.9588, 0.9538, 0.9653, 0.9681, 0.006442, 0.01371, 0.002883, 0.008126]): _vg.add([_i], _w, 'REPLACE')
_vg = ob_cube.vertex_groups.new(name='f_ring.02.R')
_vg = ob_cube.vertex_groups.new(name='f_ring.03.R')
for _i, _w in zip([126, 130, 131, 132, 133, 134, 135, 136, 137, 138, 139, 140, 141], [0.01196, 0.9713, 0.9675, 0.9732, 0.9792, 0.985, 0.979, 0.9964, 0.9959, 0.9983, 0.9987, 0.9991, 0.9986]): _vg.add([_i], _w, 'REPLACE')
_vg = ob_cube.vertex_groups.new(name='palm.04.R')
for _i, _w in zip([0, 1, 4, 5, 8, 9, 10, 13, 18, 19, 20, 21, 22, 25, 26, 32, 35, 36, 38, 39, 40, 41, 44, 45, 46, 49, 50, 51, 52, 53, 54, 55, 56, 57, 58, 59, 60, 61, 62, 77, 109, 110], [0.2151, 0.2137, 0.03165, 0.7369, 0.0924, 0.9316, 0.2366, 0.706, 0.9205, 0.01663, 0.9536, 0.1148, 0.004553, 0.07689, 0.07953, 0.07691, 0.9178, 0.8728, 0.9094, 0.1032, 0.04039, 0.8353, 0.9088, 0.9176, 0.0674, 0.06111, 0.1381, 0.7049, 0.1245, 0.7635, 0.6032, 0.1332, 0.04555, 0.02929, 0.01738, 0.8208, 0.7327, 0.0869, 0.3178, 0.2418, 0.03026, 0.005462]): _vg.add([_i], _w, 'REPLACE')
_vg = ob_cube.vertex_groups.new(name='f_pinky.01.R')
for _i, _w in zip([4, 5, 13, 41, 44, 45, 49, 51, 54, 77, 106, 107, 108, 109, 110, 111, 115], [0.9184, 0.1859, 0.2459, 0.005368, 0.01786, 0.02892, 0.09399, 0.06226, 0.1065, 0.6453, 0.9047, 0.8943, 0.1925, 0.667, 0.5443, 0.1963, 0.007713]): _vg.add([_i], _w, 'REPLACE')
_vg = ob_cube.vertex_groups.new(name='f_pinky.02.R')
for _i, _w in zip([5, 54, 77, 106, 107, 108, 109, 110, 111, 114, 117], [0.00448, 0.02622, 0.08983, 0.03371, 0.08139, 0.7362, 0.2385, 0.3884, 0.7465, 0.02451, 0.01424]): _vg.add([_i], _w, 'REPLACE')
_vg = ob_cube.vertex_groups.new(name='f_pinky.03.R')
for _i, _w in zip([108, 109, 110, 111, 112, 113, 114, 115, 116, 117, 118, 119, 120, 121, 122, 123], [0.04713, 0.03493, 0.002718, 0.0387, 0.9732, 0.9709, 0.9501, 0.946, 0.9586, 0.9645, 0.9991, 0.9973, 0.9941, 0.9938, 0.9983, 0.9972]): _vg.add([_i], _w, 'REPLACE')
_m = ob_cube.modifiers.new('Подразделение', 'SUBSURF')
_m.open_advanced_panel = True
_m = ob_cube.modifiers.new('Зеркало', 'MIRROR')
_m.use_axis = (False, True, False)
_m.use_bisect_axis = (False, True, False)
_m.use_mirror_merge = False
_m.offset_u = 0.06522
_m.offset_v = 0.4783
_m.merge_threshold = 0.008
_m.bisect_threshold = 0.069
_m = ob_cube.modifiers.new('Арматура', 'ARMATURE')
_m.object = ob_metarig
ob_light.location = (0.4474, -5.705, 7.741)
ob_light.rotation_euler = (0.6503, 0.05522, 1.866)
ob_light.lock_rotations_4d = False
ob_light.empty_display_type = 'ARROWS'
ob_light.color = (0.0, 0.0, 0.0, 0.0)
ob_light.lineart.crease_threshold = 0.0
ob_camera.location = (7.359, -6.926, 4.958)
ob_camera.rotation_euler = (1.109, 0.0, 0.8149)
ob_camera.lock_rotations_4d = False
ob_camera.empty_display_type = 'ARROWS'
ob_camera.color = (0.0, 0.0, 0.0, 0.0)
ob_camera.display_type = 'WIRE'
ob_camera.lineart.crease_threshold = 0.0
ob_metarig.location = (3.548, -2.45, 2.627)
ob_light_001.location = (0.6668, 5.355, 7.167)
ob_light_001.rotation_euler = (0.6503, 0.05522, 1.866)
ob_light_001.lock_rotations_4d = False
ob_light_001.empty_display_type = 'ARROWS'
ob_light_001.color = (0.0, 0.0, 0.0, 0.0)
ob_light_001.lineart.crease_threshold = 0.0

# ---- collection membership
col_collection.objects.link(ob_cube)
col_collection.objects.link(ob_light)
col_collection.objects.link(ob_camera)
col_collection.objects.link(ob_metarig)
col_collection.objects.link(ob_light_001)

# ---- scene / render settings (as saved in the file)
scene.camera = ob_camera
scene.frame_start = 1; scene.frame_end = 250; scene.frame_set(1)
scene.render.engine = 'BLENDER_EEVEE_NEXT'
bpy.context.view_layer.update()
